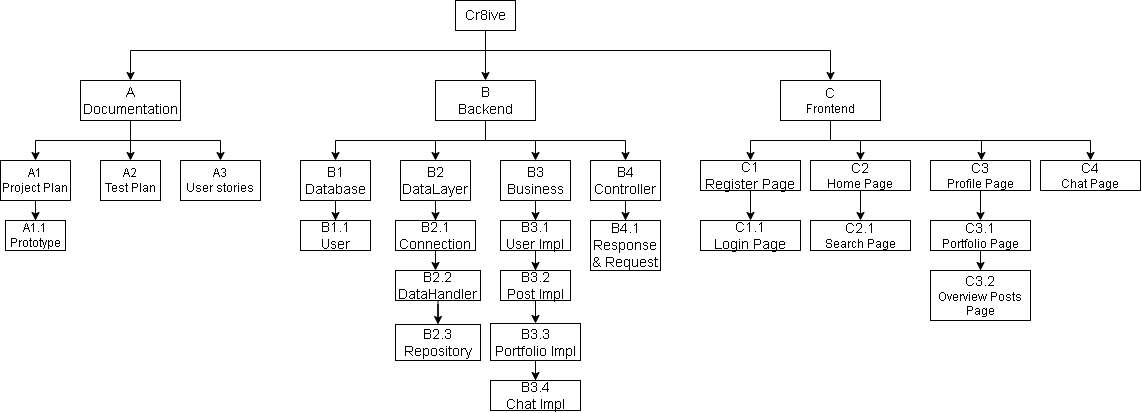

The diagram above was exported from draw.io. Its source (the exported page's mxGraphModel, read from the mxfile embedded in the PNG):
<mxGraphModel dx="1598" dy="880" grid="1" gridSize="10" guides="1" tooltips="1" connect="1" arrows="1" fold="1" page="1" pageScale="1" pageWidth="1169" pageHeight="827" math="0" shadow="0">
  <root>
    <mxCell id="0" />
    <mxCell id="1" parent="0" />
    <mxCell id="FvDLQIcWSZyhNQfYU7gO-5" style="edgeStyle=orthogonalEdgeStyle;rounded=0;orthogonalLoop=1;jettySize=auto;html=1;entryX=0.5;entryY=0;entryDx=0;entryDy=0;" parent="1" source="FvDLQIcWSZyhNQfYU7gO-2" target="FvDLQIcWSZyhNQfYU7gO-4" edge="1">
      <mxGeometry relative="1" as="geometry">
        <Array as="points">
          <mxPoint x="500" y="150" />
          <mxPoint x="145" y="150" />
        </Array>
      </mxGeometry>
    </mxCell>
    <mxCell id="FvDLQIcWSZyhNQfYU7gO-7" style="edgeStyle=orthogonalEdgeStyle;rounded=0;orthogonalLoop=1;jettySize=auto;html=1;entryX=0.5;entryY=0;entryDx=0;entryDy=0;" parent="1" source="FvDLQIcWSZyhNQfYU7gO-2" target="FvDLQIcWSZyhNQfYU7gO-6" edge="1">
      <mxGeometry relative="1" as="geometry">
        <Array as="points">
          <mxPoint x="500" y="150" />
          <mxPoint x="845" y="150" />
        </Array>
      </mxGeometry>
    </mxCell>
    <mxCell id="FvDLQIcWSZyhNQfYU7gO-9" style="edgeStyle=orthogonalEdgeStyle;rounded=0;orthogonalLoop=1;jettySize=auto;html=1;entryX=0.5;entryY=0;entryDx=0;entryDy=0;" parent="1" source="FvDLQIcWSZyhNQfYU7gO-2" target="FvDLQIcWSZyhNQfYU7gO-8" edge="1">
      <mxGeometry relative="1" as="geometry" />
    </mxCell>
    <mxCell id="FvDLQIcWSZyhNQfYU7gO-2" value="&lt;font style=&quot;font-size: 14px;&quot;&gt;Cr8ive&lt;/font&gt;" style="rounded=0;whiteSpace=wrap;html=1;" parent="1" vertex="1">
      <mxGeometry x="470" y="100" width="60" height="30" as="geometry" />
    </mxCell>
    <mxCell id="cz1nzNBqt46bPBvUZCex-2" value="" style="edgeStyle=orthogonalEdgeStyle;rounded=0;orthogonalLoop=1;jettySize=auto;html=1;" edge="1" parent="1" source="FvDLQIcWSZyhNQfYU7gO-4" target="cz1nzNBqt46bPBvUZCex-1">
      <mxGeometry relative="1" as="geometry">
        <Array as="points">
          <mxPoint x="145" y="240" />
          <mxPoint x="50" y="240" />
        </Array>
      </mxGeometry>
    </mxCell>
    <mxCell id="cz1nzNBqt46bPBvUZCex-6" style="edgeStyle=orthogonalEdgeStyle;rounded=0;orthogonalLoop=1;jettySize=auto;html=1;entryX=0.5;entryY=0;entryDx=0;entryDy=0;" edge="1" parent="1" source="FvDLQIcWSZyhNQfYU7gO-4" target="cz1nzNBqt46bPBvUZCex-5">
      <mxGeometry relative="1" as="geometry" />
    </mxCell>
    <mxCell id="cz1nzNBqt46bPBvUZCex-8" style="edgeStyle=orthogonalEdgeStyle;rounded=0;orthogonalLoop=1;jettySize=auto;html=1;entryX=0.5;entryY=0;entryDx=0;entryDy=0;" edge="1" parent="1" source="FvDLQIcWSZyhNQfYU7gO-4" target="cz1nzNBqt46bPBvUZCex-7">
      <mxGeometry relative="1" as="geometry">
        <Array as="points">
          <mxPoint x="145" y="240" />
          <mxPoint x="235" y="240" />
        </Array>
      </mxGeometry>
    </mxCell>
    <mxCell id="FvDLQIcWSZyhNQfYU7gO-4" value="&lt;font style=&quot;font-size: 14px;&quot;&gt;A&lt;br&gt;Documentation&lt;/font&gt;" style="rounded=0;whiteSpace=wrap;html=1;" parent="1" vertex="1">
      <mxGeometry x="95" y="180" width="100" height="40" as="geometry" />
    </mxCell>
    <mxCell id="cz1nzNBqt46bPBvUZCex-38" value="" style="edgeStyle=orthogonalEdgeStyle;rounded=0;orthogonalLoop=1;jettySize=auto;html=1;" edge="1" parent="1" source="FvDLQIcWSZyhNQfYU7gO-6" target="cz1nzNBqt46bPBvUZCex-37">
      <mxGeometry relative="1" as="geometry" />
    </mxCell>
    <mxCell id="cz1nzNBqt46bPBvUZCex-40" style="edgeStyle=orthogonalEdgeStyle;rounded=0;orthogonalLoop=1;jettySize=auto;html=1;entryX=0.5;entryY=0;entryDx=0;entryDy=0;" edge="1" parent="1" source="FvDLQIcWSZyhNQfYU7gO-6" target="cz1nzNBqt46bPBvUZCex-39">
      <mxGeometry relative="1" as="geometry" />
    </mxCell>
    <mxCell id="cz1nzNBqt46bPBvUZCex-48" style="edgeStyle=orthogonalEdgeStyle;rounded=0;orthogonalLoop=1;jettySize=auto;html=1;" edge="1" parent="1" source="FvDLQIcWSZyhNQfYU7gO-6">
      <mxGeometry relative="1" as="geometry">
        <mxPoint x="995" y="260" as="targetPoint" />
        <Array as="points">
          <mxPoint x="845" y="240" />
          <mxPoint x="996" y="240" />
        </Array>
      </mxGeometry>
    </mxCell>
    <mxCell id="cz1nzNBqt46bPBvUZCex-58" style="edgeStyle=orthogonalEdgeStyle;rounded=0;orthogonalLoop=1;jettySize=auto;html=1;entryX=0.5;entryY=0;entryDx=0;entryDy=0;" edge="1" parent="1" source="FvDLQIcWSZyhNQfYU7gO-6" target="cz1nzNBqt46bPBvUZCex-57">
      <mxGeometry relative="1" as="geometry">
        <Array as="points">
          <mxPoint x="845" y="240" />
          <mxPoint x="1105" y="240" />
        </Array>
      </mxGeometry>
    </mxCell>
    <mxCell id="FvDLQIcWSZyhNQfYU7gO-6" value="&lt;span style=&quot;font-size: 14px;&quot;&gt;C&lt;br&gt;&lt;/span&gt;Frontend" style="rounded=0;whiteSpace=wrap;html=1;" parent="1" vertex="1">
      <mxGeometry x="795" y="180" width="100" height="40" as="geometry" />
    </mxCell>
    <mxCell id="cz1nzNBqt46bPBvUZCex-10" value="" style="edgeStyle=orthogonalEdgeStyle;rounded=0;orthogonalLoop=1;jettySize=auto;html=1;" edge="1" parent="1" source="FvDLQIcWSZyhNQfYU7gO-8" target="cz1nzNBqt46bPBvUZCex-9">
      <mxGeometry relative="1" as="geometry">
        <Array as="points">
          <mxPoint x="500" y="240" />
          <mxPoint x="350" y="240" />
        </Array>
      </mxGeometry>
    </mxCell>
    <mxCell id="cz1nzNBqt46bPBvUZCex-14" value="" style="edgeStyle=orthogonalEdgeStyle;rounded=0;orthogonalLoop=1;jettySize=auto;html=1;" edge="1" parent="1" source="FvDLQIcWSZyhNQfYU7gO-8" target="cz1nzNBqt46bPBvUZCex-13">
      <mxGeometry relative="1" as="geometry" />
    </mxCell>
    <mxCell id="cz1nzNBqt46bPBvUZCex-22" style="edgeStyle=orthogonalEdgeStyle;rounded=0;orthogonalLoop=1;jettySize=auto;html=1;entryX=0.5;entryY=0;entryDx=0;entryDy=0;" edge="1" parent="1" source="FvDLQIcWSZyhNQfYU7gO-8" target="cz1nzNBqt46bPBvUZCex-23">
      <mxGeometry relative="1" as="geometry">
        <mxPoint x="550" y="250" as="targetPoint" />
      </mxGeometry>
    </mxCell>
    <mxCell id="cz1nzNBqt46bPBvUZCex-34" style="edgeStyle=orthogonalEdgeStyle;rounded=0;orthogonalLoop=1;jettySize=auto;html=1;entryX=0.5;entryY=0;entryDx=0;entryDy=0;" edge="1" parent="1" source="FvDLQIcWSZyhNQfYU7gO-8" target="cz1nzNBqt46bPBvUZCex-32">
      <mxGeometry relative="1" as="geometry">
        <Array as="points">
          <mxPoint x="500" y="240" />
          <mxPoint x="640" y="240" />
        </Array>
      </mxGeometry>
    </mxCell>
    <mxCell id="FvDLQIcWSZyhNQfYU7gO-8" value="&lt;font style=&quot;font-size: 14px;&quot;&gt;B&lt;br&gt;Backend&lt;/font&gt;" style="rounded=0;whiteSpace=wrap;html=1;" parent="1" vertex="1">
      <mxGeometry x="450" y="180" width="100" height="40" as="geometry" />
    </mxCell>
    <mxCell id="cz1nzNBqt46bPBvUZCex-4" value="" style="edgeStyle=orthogonalEdgeStyle;rounded=0;orthogonalLoop=1;jettySize=auto;html=1;" edge="1" parent="1" source="cz1nzNBqt46bPBvUZCex-1" target="cz1nzNBqt46bPBvUZCex-3">
      <mxGeometry relative="1" as="geometry" />
    </mxCell>
    <mxCell id="cz1nzNBqt46bPBvUZCex-1" value="A1&lt;br&gt;Project Plan" style="whiteSpace=wrap;html=1;rounded=0;" vertex="1" parent="1">
      <mxGeometry x="15" y="260" width="70" height="40" as="geometry" />
    </mxCell>
    <mxCell id="cz1nzNBqt46bPBvUZCex-3" value="A1.1&lt;br&gt;Prototype" style="whiteSpace=wrap;html=1;rounded=0;" vertex="1" parent="1">
      <mxGeometry x="20" y="320" width="60" height="30" as="geometry" />
    </mxCell>
    <mxCell id="cz1nzNBqt46bPBvUZCex-5" value="A2&lt;br&gt;Test Plan" style="whiteSpace=wrap;html=1;rounded=0;" vertex="1" parent="1">
      <mxGeometry x="115" y="260" width="60" height="40" as="geometry" />
    </mxCell>
    <mxCell id="cz1nzNBqt46bPBvUZCex-7" value="A3&lt;br&gt;User stories" style="whiteSpace=wrap;html=1;rounded=0;" vertex="1" parent="1">
      <mxGeometry x="195" y="260" width="80" height="40" as="geometry" />
    </mxCell>
    <mxCell id="cz1nzNBqt46bPBvUZCex-12" value="" style="edgeStyle=orthogonalEdgeStyle;rounded=0;orthogonalLoop=1;jettySize=auto;html=1;" edge="1" parent="1" source="cz1nzNBqt46bPBvUZCex-9" target="cz1nzNBqt46bPBvUZCex-11">
      <mxGeometry relative="1" as="geometry" />
    </mxCell>
    <mxCell id="cz1nzNBqt46bPBvUZCex-9" value="&lt;font style=&quot;font-size: 14px;&quot;&gt;B1&lt;br&gt;Database&lt;br&gt;&lt;/font&gt;" style="rounded=0;whiteSpace=wrap;html=1;" vertex="1" parent="1">
      <mxGeometry x="315" y="260" width="70" height="40" as="geometry" />
    </mxCell>
    <mxCell id="cz1nzNBqt46bPBvUZCex-11" value="&lt;font style=&quot;font-size: 14px;&quot;&gt;B1.1&lt;br&gt;User&lt;br&gt;&lt;/font&gt;" style="rounded=0;whiteSpace=wrap;html=1;" vertex="1" parent="1">
      <mxGeometry x="315" y="320" width="70" height="30" as="geometry" />
    </mxCell>
    <mxCell id="cz1nzNBqt46bPBvUZCex-16" value="" style="edgeStyle=orthogonalEdgeStyle;rounded=0;orthogonalLoop=1;jettySize=auto;html=1;" edge="1" parent="1" source="cz1nzNBqt46bPBvUZCex-13" target="cz1nzNBqt46bPBvUZCex-15">
      <mxGeometry relative="1" as="geometry" />
    </mxCell>
    <mxCell id="cz1nzNBqt46bPBvUZCex-13" value="&lt;font style=&quot;font-size: 14px;&quot;&gt;B2&lt;br&gt;DataLayer&lt;/font&gt;" style="rounded=0;whiteSpace=wrap;html=1;" vertex="1" parent="1">
      <mxGeometry x="415" y="260" width="70" height="40" as="geometry" />
    </mxCell>
    <mxCell id="cz1nzNBqt46bPBvUZCex-19" value="" style="edgeStyle=orthogonalEdgeStyle;rounded=0;orthogonalLoop=1;jettySize=auto;html=1;" edge="1" parent="1" source="cz1nzNBqt46bPBvUZCex-15" target="cz1nzNBqt46bPBvUZCex-17">
      <mxGeometry relative="1" as="geometry">
        <Array as="points">
          <mxPoint x="445" y="370" />
          <mxPoint x="445" y="370" />
        </Array>
      </mxGeometry>
    </mxCell>
    <mxCell id="cz1nzNBqt46bPBvUZCex-15" value="&lt;font style=&quot;font-size: 14px;&quot;&gt;B2.1&lt;br&gt;Connection&lt;/font&gt;" style="rounded=0;whiteSpace=wrap;html=1;" vertex="1" parent="1">
      <mxGeometry x="410" y="320" width="80" height="30" as="geometry" />
    </mxCell>
    <mxCell id="cz1nzNBqt46bPBvUZCex-21" value="" style="edgeStyle=orthogonalEdgeStyle;rounded=0;orthogonalLoop=1;jettySize=auto;html=1;" edge="1" parent="1" source="cz1nzNBqt46bPBvUZCex-17" target="cz1nzNBqt46bPBvUZCex-20">
      <mxGeometry relative="1" as="geometry" />
    </mxCell>
    <mxCell id="cz1nzNBqt46bPBvUZCex-17" value="&lt;font style=&quot;font-size: 14px;&quot;&gt;B2.2&lt;br&gt;DataHandler&lt;br&gt;&lt;/font&gt;" style="rounded=0;whiteSpace=wrap;html=1;" vertex="1" parent="1">
      <mxGeometry x="410" y="370" width="85" height="30" as="geometry" />
    </mxCell>
    <mxCell id="cz1nzNBqt46bPBvUZCex-20" value="&lt;font style=&quot;font-size: 14px;&quot;&gt;B2.3&lt;br&gt;Repository&lt;br&gt;&lt;/font&gt;" style="rounded=0;whiteSpace=wrap;html=1;" vertex="1" parent="1">
      <mxGeometry x="410" y="424" width="85" height="36" as="geometry" />
    </mxCell>
    <mxCell id="cz1nzNBqt46bPBvUZCex-25" value="" style="edgeStyle=orthogonalEdgeStyle;rounded=0;orthogonalLoop=1;jettySize=auto;html=1;" edge="1" parent="1" source="cz1nzNBqt46bPBvUZCex-23" target="cz1nzNBqt46bPBvUZCex-24">
      <mxGeometry relative="1" as="geometry" />
    </mxCell>
    <mxCell id="cz1nzNBqt46bPBvUZCex-23" value="&lt;font style=&quot;font-size: 14px;&quot;&gt;B3&lt;br&gt;Business&lt;/font&gt;" style="rounded=0;whiteSpace=wrap;html=1;" vertex="1" parent="1">
      <mxGeometry x="515" y="260" width="70" height="40" as="geometry" />
    </mxCell>
    <mxCell id="cz1nzNBqt46bPBvUZCex-27" value="" style="edgeStyle=orthogonalEdgeStyle;rounded=0;orthogonalLoop=1;jettySize=auto;html=1;" edge="1" parent="1" source="cz1nzNBqt46bPBvUZCex-24" target="cz1nzNBqt46bPBvUZCex-26">
      <mxGeometry relative="1" as="geometry" />
    </mxCell>
    <mxCell id="cz1nzNBqt46bPBvUZCex-24" value="&lt;font style=&quot;font-size: 14px;&quot;&gt;B3.1&lt;br&gt;User Impl&lt;/font&gt;" style="rounded=0;whiteSpace=wrap;html=1;" vertex="1" parent="1">
      <mxGeometry x="515" y="320" width="70" height="30" as="geometry" />
    </mxCell>
    <mxCell id="cz1nzNBqt46bPBvUZCex-29" value="" style="edgeStyle=orthogonalEdgeStyle;rounded=0;orthogonalLoop=1;jettySize=auto;html=1;" edge="1" parent="1" source="cz1nzNBqt46bPBvUZCex-26" target="cz1nzNBqt46bPBvUZCex-28">
      <mxGeometry relative="1" as="geometry" />
    </mxCell>
    <mxCell id="cz1nzNBqt46bPBvUZCex-26" value="&lt;font style=&quot;font-size: 14px;&quot;&gt;B3.2&lt;br&gt;Post Impl&lt;/font&gt;" style="rounded=0;whiteSpace=wrap;html=1;" vertex="1" parent="1">
      <mxGeometry x="515" y="370" width="70" height="30" as="geometry" />
    </mxCell>
    <mxCell id="cz1nzNBqt46bPBvUZCex-47" style="edgeStyle=orthogonalEdgeStyle;rounded=0;orthogonalLoop=1;jettySize=auto;html=1;entryX=0.5;entryY=0;entryDx=0;entryDy=0;" edge="1" parent="1" source="cz1nzNBqt46bPBvUZCex-28" target="cz1nzNBqt46bPBvUZCex-46">
      <mxGeometry relative="1" as="geometry" />
    </mxCell>
    <mxCell id="cz1nzNBqt46bPBvUZCex-28" value="&lt;font style=&quot;font-size: 14px;&quot;&gt;B3.3&lt;br&gt;Portfolio Impl&lt;/font&gt;" style="rounded=0;whiteSpace=wrap;html=1;" vertex="1" parent="1">
      <mxGeometry x="505" y="423" width="90" height="37" as="geometry" />
    </mxCell>
    <mxCell id="cz1nzNBqt46bPBvUZCex-36" value="" style="edgeStyle=orthogonalEdgeStyle;rounded=0;orthogonalLoop=1;jettySize=auto;html=1;" edge="1" parent="1" source="cz1nzNBqt46bPBvUZCex-32" target="cz1nzNBqt46bPBvUZCex-35">
      <mxGeometry relative="1" as="geometry" />
    </mxCell>
    <mxCell id="cz1nzNBqt46bPBvUZCex-32" value="&lt;font style=&quot;font-size: 14px;&quot;&gt;B4&lt;br&gt;Controller&lt;br&gt;&lt;/font&gt;" style="rounded=0;whiteSpace=wrap;html=1;" vertex="1" parent="1">
      <mxGeometry x="605" y="260" width="70" height="40" as="geometry" />
    </mxCell>
    <mxCell id="cz1nzNBqt46bPBvUZCex-35" value="&lt;font style=&quot;font-size: 14px;&quot;&gt;B4.1&lt;br&gt;Response &amp;amp; Request&lt;br&gt;&lt;/font&gt;" style="rounded=0;whiteSpace=wrap;html=1;" vertex="1" parent="1">
      <mxGeometry x="605" y="320" width="70" height="50" as="geometry" />
    </mxCell>
    <mxCell id="cz1nzNBqt46bPBvUZCex-42" value="" style="edgeStyle=orthogonalEdgeStyle;rounded=0;orthogonalLoop=1;jettySize=auto;html=1;" edge="1" parent="1" source="cz1nzNBqt46bPBvUZCex-37" target="cz1nzNBqt46bPBvUZCex-41">
      <mxGeometry relative="1" as="geometry" />
    </mxCell>
    <mxCell id="cz1nzNBqt46bPBvUZCex-37" value="&lt;span style=&quot;font-size: 14px;&quot;&gt;C1&lt;br&gt;Register Page&lt;/span&gt;" style="rounded=0;whiteSpace=wrap;html=1;" vertex="1" parent="1">
      <mxGeometry x="715" y="260" width="100" height="30" as="geometry" />
    </mxCell>
    <mxCell id="cz1nzNBqt46bPBvUZCex-44" value="" style="edgeStyle=orthogonalEdgeStyle;rounded=0;orthogonalLoop=1;jettySize=auto;html=1;" edge="1" parent="1" source="cz1nzNBqt46bPBvUZCex-39" target="cz1nzNBqt46bPBvUZCex-43">
      <mxGeometry relative="1" as="geometry" />
    </mxCell>
    <mxCell id="cz1nzNBqt46bPBvUZCex-39" value="&lt;span style=&quot;font-size: 14px;&quot;&gt;C2&lt;br&gt;&lt;/span&gt;Home Page" style="rounded=0;whiteSpace=wrap;html=1;" vertex="1" parent="1">
      <mxGeometry x="825" y="260" width="100" height="30" as="geometry" />
    </mxCell>
    <mxCell id="cz1nzNBqt46bPBvUZCex-41" value="&lt;span style=&quot;font-size: 14px;&quot;&gt;C1.1&lt;br&gt;Login Page&lt;/span&gt;" style="rounded=0;whiteSpace=wrap;html=1;" vertex="1" parent="1">
      <mxGeometry x="715" y="320" width="100" height="30" as="geometry" />
    </mxCell>
    <mxCell id="cz1nzNBqt46bPBvUZCex-43" value="&lt;span style=&quot;font-size: 14px;&quot;&gt;C2.1&lt;br&gt;&lt;/span&gt;Search Page" style="rounded=0;whiteSpace=wrap;html=1;" vertex="1" parent="1">
      <mxGeometry x="825" y="320" width="100" height="30" as="geometry" />
    </mxCell>
    <mxCell id="cz1nzNBqt46bPBvUZCex-46" value="&lt;font style=&quot;font-size: 14px;&quot;&gt;B3.4&lt;br&gt;Chat Impl&lt;/font&gt;" style="rounded=0;whiteSpace=wrap;html=1;" vertex="1" parent="1">
      <mxGeometry x="505" y="480" width="90" height="30" as="geometry" />
    </mxCell>
    <mxCell id="cz1nzNBqt46bPBvUZCex-51" value="" style="edgeStyle=orthogonalEdgeStyle;rounded=0;orthogonalLoop=1;jettySize=auto;html=1;" edge="1" parent="1" source="cz1nzNBqt46bPBvUZCex-49" target="cz1nzNBqt46bPBvUZCex-50">
      <mxGeometry relative="1" as="geometry" />
    </mxCell>
    <mxCell id="cz1nzNBqt46bPBvUZCex-49" value="&lt;span style=&quot;font-size: 14px;&quot;&gt;C3&lt;br&gt;&lt;/span&gt;Profile Page" style="rounded=0;whiteSpace=wrap;html=1;" vertex="1" parent="1">
      <mxGeometry x="945" y="260" width="100" height="30" as="geometry" />
    </mxCell>
    <mxCell id="cz1nzNBqt46bPBvUZCex-53" value="" style="edgeStyle=orthogonalEdgeStyle;rounded=0;orthogonalLoop=1;jettySize=auto;html=1;" edge="1" parent="1" source="cz1nzNBqt46bPBvUZCex-50" target="cz1nzNBqt46bPBvUZCex-52">
      <mxGeometry relative="1" as="geometry" />
    </mxCell>
    <mxCell id="cz1nzNBqt46bPBvUZCex-50" value="&lt;span style=&quot;font-size: 14px;&quot;&gt;C3.1&lt;br&gt;&lt;/span&gt;Portfolio Page" style="rounded=0;whiteSpace=wrap;html=1;" vertex="1" parent="1">
      <mxGeometry x="945" y="320" width="100" height="30" as="geometry" />
    </mxCell>
    <mxCell id="cz1nzNBqt46bPBvUZCex-52" value="&lt;span style=&quot;font-size: 14px;&quot;&gt;C3.2&lt;br&gt;&lt;/span&gt;Overview Posts Page" style="rounded=0;whiteSpace=wrap;html=1;" vertex="1" parent="1">
      <mxGeometry x="945" y="370" width="100" height="50" as="geometry" />
    </mxCell>
    <mxCell id="cz1nzNBqt46bPBvUZCex-57" value="&lt;span style=&quot;font-size: 14px;&quot;&gt;C4&lt;br&gt;&lt;/span&gt;Chat Page" style="rounded=0;whiteSpace=wrap;html=1;" vertex="1" parent="1">
      <mxGeometry x="1055" y="260" width="100" height="30" as="geometry" />
    </mxCell>
  </root>
</mxGraphModel>